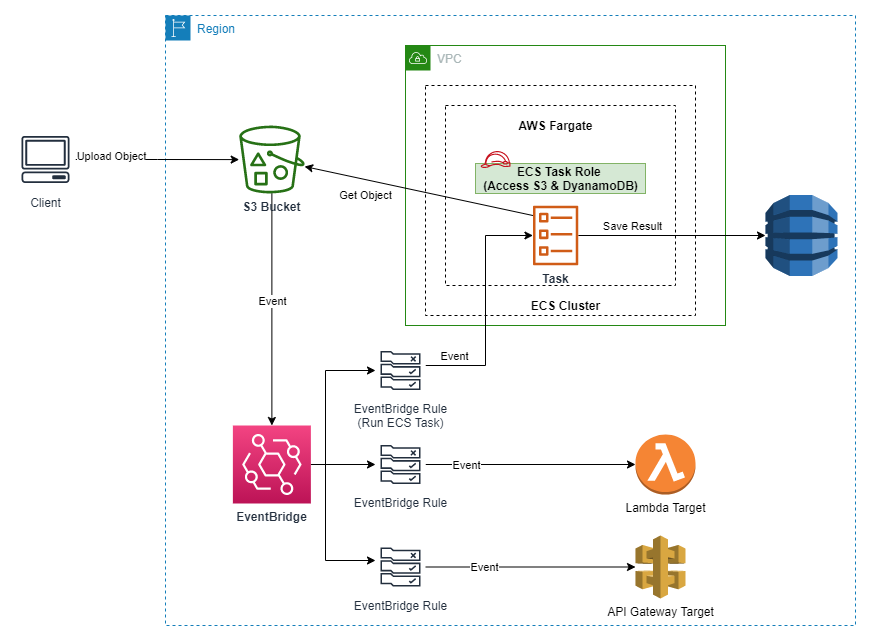

The diagram above was exported from draw.io. Its source (the exported page's mxGraphModel, read from the mxfile embedded in the PNG):
<mxGraphModel dx="1422" dy="832" grid="1" gridSize="10" guides="1" tooltips="1" connect="1" arrows="1" fold="1" page="1" pageScale="1" pageWidth="850" pageHeight="1100" math="0" shadow="0">
  <root>
    <mxCell id="L1vl8yJ9G466MD1yE8et-0" />
    <mxCell id="L1vl8yJ9G466MD1yE8et-1" parent="L1vl8yJ9G466MD1yE8et-0" />
    <mxCell id="L1vl8yJ9G466MD1yE8et-2" value="Region" style="points=[[0,0],[0.25,0],[0.5,0],[0.75,0],[1,0],[1,0.25],[1,0.5],[1,0.75],[1,1],[0.75,1],[0.5,1],[0.25,1],[0,1],[0,0.75],[0,0.5],[0,0.25]];outlineConnect=0;gradientColor=none;html=1;whiteSpace=wrap;fontSize=12;fontStyle=0;shape=mxgraph.aws4.group;grIcon=mxgraph.aws4.group_region;strokeColor=#147EBA;fillColor=none;verticalAlign=top;align=left;spacingLeft=30;fontColor=#147EBA;dashed=1;" vertex="1" parent="L1vl8yJ9G466MD1yE8et-1">
      <mxGeometry x="200" y="200" width="690" height="610" as="geometry" />
    </mxCell>
    <mxCell id="L1vl8yJ9G466MD1yE8et-4" value="VPC" style="points=[[0,0],[0.25,0],[0.5,0],[0.75,0],[1,0],[1,0.25],[1,0.5],[1,0.75],[1,1],[0.75,1],[0.5,1],[0.25,1],[0,1],[0,0.75],[0,0.5],[0,0.25]];outlineConnect=0;gradientColor=none;html=1;whiteSpace=wrap;fontSize=12;fontStyle=0;shape=mxgraph.aws4.group;grIcon=mxgraph.aws4.group_vpc;strokeColor=#248814;fillColor=none;verticalAlign=top;align=left;spacingLeft=30;fontColor=#AAB7B8;dashed=0;" vertex="1" parent="L1vl8yJ9G466MD1yE8et-1">
      <mxGeometry x="440" y="230" width="320" height="280" as="geometry" />
    </mxCell>
    <mxCell id="L1vl8yJ9G466MD1yE8et-6" value="" style="rounded=0;whiteSpace=wrap;html=1;dashed=1;fillColor=none;" vertex="1" parent="L1vl8yJ9G466MD1yE8et-1">
      <mxGeometry x="460" y="270" width="270" height="230" as="geometry" />
    </mxCell>
    <mxCell id="L1vl8yJ9G466MD1yE8et-7" value="" style="rounded=0;whiteSpace=wrap;html=1;dashed=1;fillColor=none;" vertex="1" parent="L1vl8yJ9G466MD1yE8et-1">
      <mxGeometry x="480" y="290" width="230" height="180" as="geometry" />
    </mxCell>
    <mxCell id="L1vl8yJ9G466MD1yE8et-8" value="&lt;b&gt;ECS Cluster&lt;/b&gt;" style="text;html=1;align=center;verticalAlign=middle;resizable=0;points=[];autosize=1;strokeColor=none;" vertex="1" parent="L1vl8yJ9G466MD1yE8et-1">
      <mxGeometry x="560" y="480" width="80" height="20" as="geometry" />
    </mxCell>
    <mxCell id="L1vl8yJ9G466MD1yE8et-49" style="edgeStyle=orthogonalEdgeStyle;rounded=0;orthogonalLoop=1;jettySize=auto;html=1;" edge="1" parent="L1vl8yJ9G466MD1yE8et-1" source="L1vl8yJ9G466MD1yE8et-9" target="L1vl8yJ9G466MD1yE8et-47">
      <mxGeometry relative="1" as="geometry" />
    </mxCell>
    <mxCell id="L1vl8yJ9G466MD1yE8et-50" value="Save Result" style="edgeLabel;html=1;align=center;verticalAlign=middle;resizable=0;points=[];" vertex="1" connectable="0" parent="L1vl8yJ9G466MD1yE8et-49">
      <mxGeometry x="-0.3693" y="-2" relative="1" as="geometry">
        <mxPoint x="-5" y="-12" as="offset" />
      </mxGeometry>
    </mxCell>
    <mxCell id="L1vl8yJ9G466MD1yE8et-9" value="&lt;b&gt;Task&lt;/b&gt;" style="outlineConnect=0;fontColor=#232F3E;gradientColor=none;fillColor=#D05C17;strokeColor=none;dashed=0;verticalLabelPosition=bottom;verticalAlign=top;align=center;html=1;fontSize=12;fontStyle=0;aspect=fixed;pointerEvents=1;shape=mxgraph.aws4.ecs_task;" vertex="1" parent="L1vl8yJ9G466MD1yE8et-1">
      <mxGeometry x="567.4399999999999" y="390" width="45.38" height="60" as="geometry" />
    </mxCell>
    <mxCell id="L1vl8yJ9G466MD1yE8et-10" value="&lt;b&gt;ECS Task Role&amp;nbsp;&lt;br&gt;(Access S3 &amp;amp; DyanamoDB)&lt;/b&gt;" style="text;html=1;align=center;verticalAlign=middle;resizable=0;points=[];autosize=1;strokeColor=#82b366;fillColor=#d5e8d4;" vertex="1" parent="L1vl8yJ9G466MD1yE8et-1">
      <mxGeometry x="510" y="348" width="170" height="30" as="geometry" />
    </mxCell>
    <mxCell id="L1vl8yJ9G466MD1yE8et-11" value="" style="outlineConnect=0;fontColor=#232F3E;gradientColor=none;fillColor=#C7131F;strokeColor=none;dashed=0;verticalLabelPosition=bottom;verticalAlign=top;align=center;html=1;fontSize=12;fontStyle=0;aspect=fixed;pointerEvents=1;shape=mxgraph.aws4.role;" vertex="1" parent="L1vl8yJ9G466MD1yE8et-1">
      <mxGeometry x="515" y="335.5" width="30.13" height="17" as="geometry" />
    </mxCell>
    <mxCell id="L1vl8yJ9G466MD1yE8et-13" value="&lt;b&gt;AWS Fargate&lt;/b&gt;" style="text;html=1;align=center;verticalAlign=middle;resizable=0;points=[];autosize=1;strokeColor=none;" vertex="1" parent="L1vl8yJ9G466MD1yE8et-1">
      <mxGeometry x="545.13" y="300" width="90" height="20" as="geometry" />
    </mxCell>
    <mxCell id="L1vl8yJ9G466MD1yE8et-17" style="edgeStyle=orthogonalEdgeStyle;rounded=0;orthogonalLoop=1;jettySize=auto;html=1;" edge="1" parent="L1vl8yJ9G466MD1yE8et-1" source="L1vl8yJ9G466MD1yE8et-14" target="L1vl8yJ9G466MD1yE8et-15">
      <mxGeometry relative="1" as="geometry" />
    </mxCell>
    <mxCell id="L1vl8yJ9G466MD1yE8et-18" value="Upload Object" style="edgeLabel;html=1;align=center;verticalAlign=middle;resizable=0;points=[];" vertex="1" connectable="0" parent="L1vl8yJ9G466MD1yE8et-17">
      <mxGeometry x="-0.2538" y="3" relative="1" as="geometry">
        <mxPoint x="-26" y="-1" as="offset" />
      </mxGeometry>
    </mxCell>
    <mxCell id="L1vl8yJ9G466MD1yE8et-14" value="Client" style="outlineConnect=0;fontColor=#232F3E;gradientColor=none;strokeColor=#232F3E;fillColor=#ffffff;dashed=0;verticalLabelPosition=bottom;verticalAlign=top;align=center;html=1;fontSize=12;fontStyle=0;aspect=fixed;shape=mxgraph.aws4.resourceIcon;resIcon=mxgraph.aws4.client;" vertex="1" parent="L1vl8yJ9G466MD1yE8et-1">
      <mxGeometry x="50" y="314" width="60" height="60" as="geometry" />
    </mxCell>
    <mxCell id="L1vl8yJ9G466MD1yE8et-19" style="edgeStyle=orthogonalEdgeStyle;rounded=0;orthogonalLoop=1;jettySize=auto;html=1;" edge="1" parent="L1vl8yJ9G466MD1yE8et-1" source="L1vl8yJ9G466MD1yE8et-15" target="L1vl8yJ9G466MD1yE8et-16">
      <mxGeometry relative="1" as="geometry" />
    </mxCell>
    <mxCell id="L1vl8yJ9G466MD1yE8et-20" value="Event" style="edgeLabel;html=1;align=center;verticalAlign=middle;resizable=0;points=[];" vertex="1" connectable="0" parent="L1vl8yJ9G466MD1yE8et-19">
      <mxGeometry x="-0.2792" y="1" relative="1" as="geometry">
        <mxPoint x="-1" y="24" as="offset" />
      </mxGeometry>
    </mxCell>
    <mxCell id="L1vl8yJ9G466MD1yE8et-15" value="&lt;b&gt;S3 Bucket&lt;/b&gt;" style="outlineConnect=0;fontColor=#232F3E;gradientColor=none;fillColor=#277116;strokeColor=none;dashed=0;verticalLabelPosition=bottom;verticalAlign=top;align=center;html=1;fontSize=12;fontStyle=0;aspect=fixed;pointerEvents=1;shape=mxgraph.aws4.bucket_with_objects;" vertex="1" parent="L1vl8yJ9G466MD1yE8et-1">
      <mxGeometry x="273.69" y="310" width="65.38" height="68" as="geometry" />
    </mxCell>
    <mxCell id="L1vl8yJ9G466MD1yE8et-56" style="edgeStyle=orthogonalEdgeStyle;rounded=0;orthogonalLoop=1;jettySize=auto;html=1;" edge="1" parent="L1vl8yJ9G466MD1yE8et-1" source="L1vl8yJ9G466MD1yE8et-16" target="L1vl8yJ9G466MD1yE8et-21">
      <mxGeometry relative="1" as="geometry">
        <Array as="points">
          <mxPoint x="360" y="649" />
          <mxPoint x="360" y="555" />
        </Array>
      </mxGeometry>
    </mxCell>
    <mxCell id="L1vl8yJ9G466MD1yE8et-58" style="edgeStyle=orthogonalEdgeStyle;rounded=0;orthogonalLoop=1;jettySize=auto;html=1;" edge="1" parent="L1vl8yJ9G466MD1yE8et-1" source="L1vl8yJ9G466MD1yE8et-16" target="L1vl8yJ9G466MD1yE8et-22">
      <mxGeometry relative="1" as="geometry" />
    </mxCell>
    <mxCell id="L1vl8yJ9G466MD1yE8et-59" style="edgeStyle=orthogonalEdgeStyle;rounded=0;orthogonalLoop=1;jettySize=auto;html=1;" edge="1" parent="L1vl8yJ9G466MD1yE8et-1" source="L1vl8yJ9G466MD1yE8et-16" target="L1vl8yJ9G466MD1yE8et-32">
      <mxGeometry relative="1" as="geometry">
        <Array as="points">
          <mxPoint x="360" y="649" />
          <mxPoint x="360" y="745" />
        </Array>
      </mxGeometry>
    </mxCell>
    <mxCell id="L1vl8yJ9G466MD1yE8et-16" value="&lt;b&gt;EventBridge&lt;/b&gt;" style="points=[[0,0,0],[0.25,0,0],[0.5,0,0],[0.75,0,0],[1,0,0],[0,1,0],[0.25,1,0],[0.5,1,0],[0.75,1,0],[1,1,0],[0,0.25,0],[0,0.5,0],[0,0.75,0],[1,0.25,0],[1,0.5,0],[1,0.75,0]];outlineConnect=0;fontColor=#232F3E;gradientColor=#F34482;gradientDirection=north;fillColor=#BC1356;strokeColor=#ffffff;dashed=0;verticalLabelPosition=bottom;verticalAlign=top;align=center;html=1;fontSize=12;fontStyle=0;aspect=fixed;shape=mxgraph.aws4.resourceIcon;resIcon=mxgraph.aws4.eventbridge;" vertex="1" parent="L1vl8yJ9G466MD1yE8et-1">
      <mxGeometry x="267.38" y="610" width="78" height="78" as="geometry" />
    </mxCell>
    <mxCell id="L1vl8yJ9G466MD1yE8et-30" style="edgeStyle=orthogonalEdgeStyle;rounded=0;orthogonalLoop=1;jettySize=auto;html=1;" edge="1" parent="L1vl8yJ9G466MD1yE8et-1" source="L1vl8yJ9G466MD1yE8et-21" target="L1vl8yJ9G466MD1yE8et-9">
      <mxGeometry relative="1" as="geometry">
        <Array as="points">
          <mxPoint x="520" y="550" />
          <mxPoint x="520" y="420" />
        </Array>
      </mxGeometry>
    </mxCell>
    <mxCell id="L1vl8yJ9G466MD1yE8et-37" value="Event" style="edgeLabel;html=1;align=center;verticalAlign=middle;resizable=0;points=[];" vertex="1" connectable="0" parent="L1vl8yJ9G466MD1yE8et-30">
      <mxGeometry x="-0.5393" y="2" relative="1" as="geometry">
        <mxPoint x="-27" y="-8" as="offset" />
      </mxGeometry>
    </mxCell>
    <mxCell id="L1vl8yJ9G466MD1yE8et-21" value="EventBridge Rule&lt;br&gt;(Run ECS Task)" style="outlineConnect=0;fontColor=#232F3E;gradientColor=none;strokeColor=#232F3E;fillColor=#ffffff;dashed=0;verticalLabelPosition=bottom;verticalAlign=top;align=center;html=1;fontSize=12;fontStyle=0;aspect=fixed;shape=mxgraph.aws4.resourceIcon;resIcon=mxgraph.aws4.rule_2;" vertex="1" parent="L1vl8yJ9G466MD1yE8et-1">
      <mxGeometry x="410" y="530" width="50" height="50" as="geometry" />
    </mxCell>
    <mxCell id="L1vl8yJ9G466MD1yE8et-38" style="edgeStyle=orthogonalEdgeStyle;rounded=0;orthogonalLoop=1;jettySize=auto;html=1;" edge="1" parent="L1vl8yJ9G466MD1yE8et-1" source="L1vl8yJ9G466MD1yE8et-22" target="L1vl8yJ9G466MD1yE8et-35">
      <mxGeometry relative="1" as="geometry" />
    </mxCell>
    <mxCell id="L1vl8yJ9G466MD1yE8et-39" value="Event" style="edgeLabel;html=1;align=center;verticalAlign=middle;resizable=0;points=[];" vertex="1" connectable="0" parent="L1vl8yJ9G466MD1yE8et-38">
      <mxGeometry x="-0.5429" y="-2" relative="1" as="geometry">
        <mxPoint x="-8" y="-2" as="offset" />
      </mxGeometry>
    </mxCell>
    <mxCell id="L1vl8yJ9G466MD1yE8et-22" value="EventBridge Rule" style="outlineConnect=0;fontColor=#232F3E;gradientColor=none;strokeColor=#232F3E;fillColor=#ffffff;dashed=0;verticalLabelPosition=bottom;verticalAlign=top;align=center;html=1;fontSize=12;fontStyle=0;aspect=fixed;shape=mxgraph.aws4.resourceIcon;resIcon=mxgraph.aws4.rule_2;" vertex="1" parent="L1vl8yJ9G466MD1yE8et-1">
      <mxGeometry x="410" y="624" width="50" height="50" as="geometry" />
    </mxCell>
    <mxCell id="L1vl8yJ9G466MD1yE8et-40" style="edgeStyle=orthogonalEdgeStyle;rounded=0;orthogonalLoop=1;jettySize=auto;html=1;" edge="1" parent="L1vl8yJ9G466MD1yE8et-1" source="L1vl8yJ9G466MD1yE8et-32" target="L1vl8yJ9G466MD1yE8et-36">
      <mxGeometry relative="1" as="geometry" />
    </mxCell>
    <mxCell id="L1vl8yJ9G466MD1yE8et-41" value="Event" style="edgeLabel;html=1;align=center;verticalAlign=middle;resizable=0;points=[];" vertex="1" connectable="0" parent="L1vl8yJ9G466MD1yE8et-40">
      <mxGeometry x="-0.2625" relative="1" as="geometry">
        <mxPoint x="-19" as="offset" />
      </mxGeometry>
    </mxCell>
    <mxCell id="L1vl8yJ9G466MD1yE8et-32" value="EventBridge Rule" style="outlineConnect=0;fontColor=#232F3E;gradientColor=none;strokeColor=#232F3E;fillColor=#ffffff;dashed=0;verticalLabelPosition=bottom;verticalAlign=top;align=center;html=1;fontSize=12;fontStyle=0;aspect=fixed;shape=mxgraph.aws4.resourceIcon;resIcon=mxgraph.aws4.rule_2;" vertex="1" parent="L1vl8yJ9G466MD1yE8et-1">
      <mxGeometry x="410" y="726.5" width="50" height="50" as="geometry" />
    </mxCell>
    <mxCell id="L1vl8yJ9G466MD1yE8et-35" value="Lambda Target" style="outlineConnect=0;dashed=0;verticalLabelPosition=bottom;verticalAlign=top;align=center;html=1;shape=mxgraph.aws3.lambda_function;fillColor=#F58534;gradientColor=none;" vertex="1" parent="L1vl8yJ9G466MD1yE8et-1">
      <mxGeometry x="670" y="619" width="60" height="60" as="geometry" />
    </mxCell>
    <mxCell id="L1vl8yJ9G466MD1yE8et-36" value="API Gateway Target" style="outlineConnect=0;dashed=0;verticalLabelPosition=bottom;verticalAlign=top;align=center;html=1;shape=mxgraph.aws3.api_gateway;fillColor=#D9A741;gradientColor=none;" vertex="1" parent="L1vl8yJ9G466MD1yE8et-1">
      <mxGeometry x="670" y="720" width="50" height="63" as="geometry" />
    </mxCell>
    <mxCell id="L1vl8yJ9G466MD1yE8et-47" value="" style="outlineConnect=0;dashed=0;verticalLabelPosition=bottom;verticalAlign=top;align=center;html=1;shape=mxgraph.aws3.dynamo_db;fillColor=#2E73B8;gradientColor=none;" vertex="1" parent="L1vl8yJ9G466MD1yE8et-1">
      <mxGeometry x="800" y="379.5" width="72" height="81" as="geometry" />
    </mxCell>
    <mxCell id="L1vl8yJ9G466MD1yE8et-52" value="" style="endArrow=classic;html=1;exitX=0;exitY=0.165;exitDx=0;exitDy=0;exitPerimeter=0;" edge="1" parent="L1vl8yJ9G466MD1yE8et-1" source="L1vl8yJ9G466MD1yE8et-9" target="L1vl8yJ9G466MD1yE8et-15">
      <mxGeometry width="50" height="50" relative="1" as="geometry">
        <mxPoint x="530" y="430" as="sourcePoint" />
        <mxPoint x="580" y="380" as="targetPoint" />
      </mxGeometry>
    </mxCell>
    <mxCell id="L1vl8yJ9G466MD1yE8et-53" value="Get Object" style="edgeLabel;html=1;align=center;verticalAlign=middle;resizable=0;points=[];" vertex="1" connectable="0" parent="L1vl8yJ9G466MD1yE8et-52">
      <mxGeometry x="0.2982" y="1" relative="1" as="geometry">
        <mxPoint x="-19" y="10" as="offset" />
      </mxGeometry>
    </mxCell>
  </root>
</mxGraphModel>